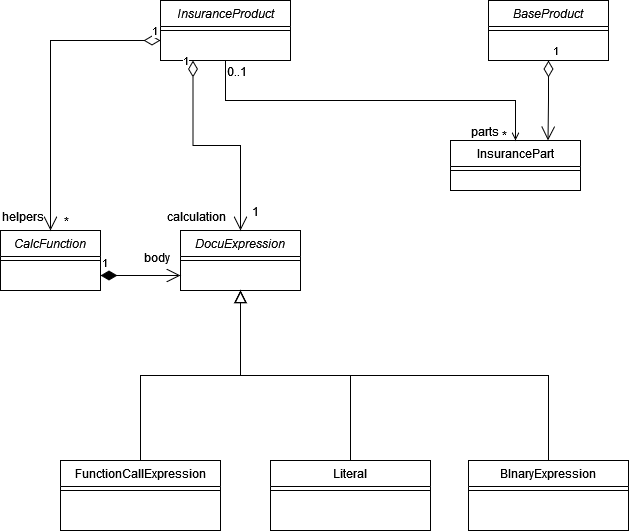

The diagram above was exported from draw.io. Its source (the exported page's mxGraphModel, read from the mxfile embedded in the PNG):
<mxGraphModel dx="1271" dy="824" grid="1" gridSize="10" guides="1" tooltips="1" connect="1" arrows="1" fold="1" page="1" pageScale="1" pageWidth="827" pageHeight="1169" math="0" shadow="0">
  <root>
    <mxCell id="WIyWlLk6GJQsqaUBKTNV-0" />
    <mxCell id="WIyWlLk6GJQsqaUBKTNV-1" parent="WIyWlLk6GJQsqaUBKTNV-0" />
    <mxCell id="zkfFHV4jXpPFQw0GAbJ--0" value="InsuranceProduct" style="swimlane;fontStyle=2;align=center;verticalAlign=top;childLayout=stackLayout;horizontal=1;startSize=26;horizontalStack=0;resizeParent=1;resizeLast=0;collapsible=1;marginBottom=0;rounded=0;shadow=0;strokeWidth=1;" parent="WIyWlLk6GJQsqaUBKTNV-1" vertex="1">
      <mxGeometry x="230" y="150" width="130" height="60" as="geometry">
        <mxRectangle x="230" y="140" width="160" height="26" as="alternateBounds" />
      </mxGeometry>
    </mxCell>
    <mxCell id="zkfFHV4jXpPFQw0GAbJ--4" value="" style="line;html=1;strokeWidth=1;align=left;verticalAlign=middle;spacingTop=-1;spacingLeft=3;spacingRight=3;rotatable=0;labelPosition=right;points=[];portConstraint=eastwest;" parent="zkfFHV4jXpPFQw0GAbJ--0" vertex="1">
      <mxGeometry y="26" width="130" height="8" as="geometry" />
    </mxCell>
    <mxCell id="zkfFHV4jXpPFQw0GAbJ--17" value="InsurancePart" style="swimlane;fontStyle=0;align=center;verticalAlign=top;childLayout=stackLayout;horizontal=1;startSize=26;horizontalStack=0;resizeParent=1;resizeLast=0;collapsible=1;marginBottom=0;rounded=0;shadow=0;strokeWidth=1;" parent="WIyWlLk6GJQsqaUBKTNV-1" vertex="1">
      <mxGeometry x="520" y="290" width="130" height="50" as="geometry">
        <mxRectangle x="550" y="140" width="160" height="26" as="alternateBounds" />
      </mxGeometry>
    </mxCell>
    <mxCell id="zkfFHV4jXpPFQw0GAbJ--23" value="" style="line;html=1;strokeWidth=1;align=left;verticalAlign=middle;spacingTop=-1;spacingLeft=3;spacingRight=3;rotatable=0;labelPosition=right;points=[];portConstraint=eastwest;" parent="zkfFHV4jXpPFQw0GAbJ--17" vertex="1">
      <mxGeometry y="26" width="130" height="8" as="geometry" />
    </mxCell>
    <mxCell id="zkfFHV4jXpPFQw0GAbJ--26" value="" style="endArrow=open;shadow=0;strokeWidth=1;rounded=0;endFill=1;edgeStyle=elbowEdgeStyle;elbow=vertical;" parent="WIyWlLk6GJQsqaUBKTNV-1" source="zkfFHV4jXpPFQw0GAbJ--0" target="zkfFHV4jXpPFQw0GAbJ--17" edge="1">
      <mxGeometry x="0.5" y="41" relative="1" as="geometry">
        <mxPoint x="380" y="192" as="sourcePoint" />
        <mxPoint x="540" y="192" as="targetPoint" />
        <mxPoint x="-40" y="32" as="offset" />
      </mxGeometry>
    </mxCell>
    <mxCell id="zkfFHV4jXpPFQw0GAbJ--27" value="0..1" style="resizable=0;align=left;verticalAlign=bottom;labelBackgroundColor=none;fontSize=12;" parent="zkfFHV4jXpPFQw0GAbJ--26" connectable="0" vertex="1">
      <mxGeometry x="-1" relative="1" as="geometry">
        <mxPoint y="20" as="offset" />
      </mxGeometry>
    </mxCell>
    <mxCell id="zkfFHV4jXpPFQw0GAbJ--28" value="*" style="resizable=0;align=right;verticalAlign=bottom;labelBackgroundColor=none;fontSize=12;" parent="zkfFHV4jXpPFQw0GAbJ--26" connectable="0" vertex="1">
      <mxGeometry x="1" relative="1" as="geometry">
        <mxPoint x="-7" y="4" as="offset" />
      </mxGeometry>
    </mxCell>
    <mxCell id="zkfFHV4jXpPFQw0GAbJ--29" value="parts" style="text;html=1;resizable=0;points=[];;align=center;verticalAlign=middle;labelBackgroundColor=none;rounded=0;shadow=0;strokeWidth=1;fontSize=12;" parent="zkfFHV4jXpPFQw0GAbJ--26" vertex="1" connectable="0">
      <mxGeometry x="0.5" y="49" relative="1" as="geometry">
        <mxPoint x="20" y="79" as="offset" />
      </mxGeometry>
    </mxCell>
    <mxCell id="G4ptdEf05jeWPWYsi8vL-3" value="DocuExpression" style="swimlane;fontStyle=2;align=center;verticalAlign=top;childLayout=stackLayout;horizontal=1;startSize=26;horizontalStack=0;resizeParent=1;resizeLast=0;collapsible=1;marginBottom=0;rounded=0;shadow=0;strokeWidth=1;" vertex="1" parent="WIyWlLk6GJQsqaUBKTNV-1">
      <mxGeometry x="250" y="380" width="120" height="60" as="geometry">
        <mxRectangle x="230" y="140" width="160" height="26" as="alternateBounds" />
      </mxGeometry>
    </mxCell>
    <mxCell id="G4ptdEf05jeWPWYsi8vL-4" value="" style="line;html=1;strokeWidth=1;align=left;verticalAlign=middle;spacingTop=-1;spacingLeft=3;spacingRight=3;rotatable=0;labelPosition=right;points=[];portConstraint=eastwest;" vertex="1" parent="G4ptdEf05jeWPWYsi8vL-3">
      <mxGeometry y="26" width="120" height="8" as="geometry" />
    </mxCell>
    <mxCell id="G4ptdEf05jeWPWYsi8vL-5" value="Literal" style="swimlane;fontStyle=0;align=center;verticalAlign=top;childLayout=stackLayout;horizontal=1;startSize=26;horizontalStack=0;resizeParent=1;resizeLast=0;collapsible=1;marginBottom=0;rounded=0;shadow=0;strokeWidth=1;" vertex="1" parent="WIyWlLk6GJQsqaUBKTNV-1">
      <mxGeometry x="340" y="610" width="160" height="70" as="geometry">
        <mxRectangle x="130" y="380" width="160" height="26" as="alternateBounds" />
      </mxGeometry>
    </mxCell>
    <mxCell id="G4ptdEf05jeWPWYsi8vL-8" value="" style="line;html=1;strokeWidth=1;align=left;verticalAlign=middle;spacingTop=-1;spacingLeft=3;spacingRight=3;rotatable=0;labelPosition=right;points=[];portConstraint=eastwest;" vertex="1" parent="G4ptdEf05jeWPWYsi8vL-5">
      <mxGeometry y="26" width="160" height="8" as="geometry" />
    </mxCell>
    <mxCell id="G4ptdEf05jeWPWYsi8vL-11" value="" style="endArrow=block;endSize=10;endFill=0;shadow=0;strokeWidth=1;rounded=0;edgeStyle=elbowEdgeStyle;elbow=vertical;" edge="1" parent="WIyWlLk6GJQsqaUBKTNV-1" source="G4ptdEf05jeWPWYsi8vL-5" target="G4ptdEf05jeWPWYsi8vL-3">
      <mxGeometry width="160" relative="1" as="geometry">
        <mxPoint x="420" y="573" as="sourcePoint" />
        <mxPoint x="420" y="573" as="targetPoint" />
      </mxGeometry>
    </mxCell>
    <mxCell id="G4ptdEf05jeWPWYsi8vL-12" value="BInaryExpression" style="swimlane;fontStyle=0;align=center;verticalAlign=top;childLayout=stackLayout;horizontal=1;startSize=26;horizontalStack=0;resizeParent=1;resizeLast=0;collapsible=1;marginBottom=0;rounded=0;shadow=0;strokeWidth=1;" vertex="1" parent="WIyWlLk6GJQsqaUBKTNV-1">
      <mxGeometry x="538" y="610" width="160" height="70" as="geometry">
        <mxRectangle x="340" y="380" width="170" height="26" as="alternateBounds" />
      </mxGeometry>
    </mxCell>
    <mxCell id="G4ptdEf05jeWPWYsi8vL-14" value="" style="line;html=1;strokeWidth=1;align=left;verticalAlign=middle;spacingTop=-1;spacingLeft=3;spacingRight=3;rotatable=0;labelPosition=right;points=[];portConstraint=eastwest;" vertex="1" parent="G4ptdEf05jeWPWYsi8vL-12">
      <mxGeometry y="26" width="160" height="8" as="geometry" />
    </mxCell>
    <mxCell id="G4ptdEf05jeWPWYsi8vL-15" value="" style="endArrow=block;endSize=10;endFill=0;shadow=0;strokeWidth=1;rounded=0;edgeStyle=elbowEdgeStyle;elbow=vertical;" edge="1" parent="WIyWlLk6GJQsqaUBKTNV-1" source="G4ptdEf05jeWPWYsi8vL-12" target="G4ptdEf05jeWPWYsi8vL-3">
      <mxGeometry width="160" relative="1" as="geometry">
        <mxPoint x="430" y="743" as="sourcePoint" />
        <mxPoint x="530" y="641" as="targetPoint" />
      </mxGeometry>
    </mxCell>
    <mxCell id="G4ptdEf05jeWPWYsi8vL-16" value="BaseProduct" style="swimlane;fontStyle=2;align=center;verticalAlign=top;childLayout=stackLayout;horizontal=1;startSize=26;horizontalStack=0;resizeParent=1;resizeLast=0;collapsible=1;marginBottom=0;rounded=0;shadow=0;strokeWidth=1;" vertex="1" parent="WIyWlLk6GJQsqaUBKTNV-1">
      <mxGeometry x="558" y="150" width="120" height="60" as="geometry">
        <mxRectangle x="230" y="140" width="160" height="26" as="alternateBounds" />
      </mxGeometry>
    </mxCell>
    <mxCell id="G4ptdEf05jeWPWYsi8vL-17" value="" style="line;html=1;strokeWidth=1;align=left;verticalAlign=middle;spacingTop=-1;spacingLeft=3;spacingRight=3;rotatable=0;labelPosition=right;points=[];portConstraint=eastwest;" vertex="1" parent="G4ptdEf05jeWPWYsi8vL-16">
      <mxGeometry y="26" width="120" height="8" as="geometry" />
    </mxCell>
    <mxCell id="G4ptdEf05jeWPWYsi8vL-23" value="1" style="endArrow=open;html=1;endSize=12;startArrow=diamondThin;startSize=14;startFill=0;edgeStyle=orthogonalEdgeStyle;align=left;verticalAlign=bottom;rounded=0;exitX=0.25;exitY=1;exitDx=0;exitDy=0;entryX=0.5;entryY=0;entryDx=0;entryDy=0;" edge="1" parent="WIyWlLk6GJQsqaUBKTNV-1" source="zkfFHV4jXpPFQw0GAbJ--0" target="G4ptdEf05jeWPWYsi8vL-3">
      <mxGeometry x="-0.908" y="-12" relative="1" as="geometry">
        <mxPoint x="200" y="380" as="sourcePoint" />
        <mxPoint x="360" y="380" as="targetPoint" />
        <mxPoint as="offset" />
      </mxGeometry>
    </mxCell>
    <mxCell id="G4ptdEf05jeWPWYsi8vL-25" value="1" style="endArrow=open;html=1;endSize=12;startArrow=diamondThin;startSize=14;startFill=0;align=left;verticalAlign=bottom;rounded=0;exitX=0.5;exitY=1;exitDx=0;exitDy=0;entryX=0.75;entryY=0;entryDx=0;entryDy=0;edgeStyle=orthogonalEdgeStyle;" edge="1" parent="WIyWlLk6GJQsqaUBKTNV-1" source="G4ptdEf05jeWPWYsi8vL-16" target="zkfFHV4jXpPFQw0GAbJ--17">
      <mxGeometry x="-1" y="3" relative="1" as="geometry">
        <mxPoint x="600" y="230" as="sourcePoint" />
        <mxPoint x="760" y="230" as="targetPoint" />
      </mxGeometry>
    </mxCell>
    <mxCell id="G4ptdEf05jeWPWYsi8vL-27" value="1" style="resizable=0;align=left;verticalAlign=bottom;labelBackgroundColor=none;fontSize=12;" connectable="0" vertex="1" parent="WIyWlLk6GJQsqaUBKTNV-1">
      <mxGeometry x="320" y="370" as="geometry" />
    </mxCell>
    <mxCell id="G4ptdEf05jeWPWYsi8vL-28" value="calculation" style="text;html=1;resizable=0;points=[];;align=center;verticalAlign=middle;labelBackgroundColor=none;rounded=0;shadow=0;strokeWidth=1;fontSize=12;" vertex="1" connectable="0" parent="WIyWlLk6GJQsqaUBKTNV-1">
      <mxGeometry x="450" y="300" as="geometry">
        <mxPoint x="-185" y="65" as="offset" />
      </mxGeometry>
    </mxCell>
    <mxCell id="G4ptdEf05jeWPWYsi8vL-29" value="CalcFunction" style="swimlane;fontStyle=2;align=center;verticalAlign=top;childLayout=stackLayout;horizontal=1;startSize=26;horizontalStack=0;resizeParent=1;resizeLast=0;collapsible=1;marginBottom=0;rounded=0;shadow=0;strokeWidth=1;" vertex="1" parent="WIyWlLk6GJQsqaUBKTNV-1">
      <mxGeometry x="70" y="380" width="100" height="60" as="geometry">
        <mxRectangle x="230" y="140" width="160" height="26" as="alternateBounds" />
      </mxGeometry>
    </mxCell>
    <mxCell id="G4ptdEf05jeWPWYsi8vL-30" value="" style="line;html=1;strokeWidth=1;align=left;verticalAlign=middle;spacingTop=-1;spacingLeft=3;spacingRight=3;rotatable=0;labelPosition=right;points=[];portConstraint=eastwest;" vertex="1" parent="G4ptdEf05jeWPWYsi8vL-29">
      <mxGeometry y="26" width="100" height="8" as="geometry" />
    </mxCell>
    <mxCell id="G4ptdEf05jeWPWYsi8vL-31" value="1" style="endArrow=open;html=1;endSize=12;startArrow=diamondThin;startSize=14;startFill=0;edgeStyle=orthogonalEdgeStyle;align=left;verticalAlign=bottom;rounded=0;entryX=0.5;entryY=0;entryDx=0;entryDy=0;" edge="1" parent="WIyWlLk6GJQsqaUBKTNV-1" target="G4ptdEf05jeWPWYsi8vL-29">
      <mxGeometry x="-0.9333" relative="1" as="geometry">
        <mxPoint x="230" y="190" as="sourcePoint" />
        <mxPoint x="320" y="390" as="targetPoint" />
        <mxPoint as="offset" />
      </mxGeometry>
    </mxCell>
    <mxCell id="G4ptdEf05jeWPWYsi8vL-32" value="helpers" style="text;html=1;resizable=0;points=[];;align=center;verticalAlign=middle;labelBackgroundColor=none;rounded=0;shadow=0;strokeWidth=1;fontSize=12;" vertex="1" connectable="0" parent="WIyWlLk6GJQsqaUBKTNV-1">
      <mxGeometry x="558" y="290" as="geometry">
        <mxPoint x="-467" y="75" as="offset" />
      </mxGeometry>
    </mxCell>
    <mxCell id="G4ptdEf05jeWPWYsi8vL-33" value="*" style="resizable=0;align=right;verticalAlign=bottom;labelBackgroundColor=none;fontSize=12;" connectable="0" vertex="1" parent="WIyWlLk6GJQsqaUBKTNV-1">
      <mxGeometry x="140" y="380" as="geometry" />
    </mxCell>
    <mxCell id="G4ptdEf05jeWPWYsi8vL-34" value="1" style="endArrow=open;html=1;endSize=12;startArrow=diamondThin;startSize=14;startFill=1;edgeStyle=orthogonalEdgeStyle;align=left;verticalAlign=bottom;rounded=0;exitX=1;exitY=0.75;exitDx=0;exitDy=0;entryX=0;entryY=0.75;entryDx=0;entryDy=0;" edge="1" parent="WIyWlLk6GJQsqaUBKTNV-1" source="G4ptdEf05jeWPWYsi8vL-29" target="G4ptdEf05jeWPWYsi8vL-3">
      <mxGeometry x="-1" y="3" relative="1" as="geometry">
        <mxPoint x="130" y="490" as="sourcePoint" />
        <mxPoint x="290" y="490" as="targetPoint" />
      </mxGeometry>
    </mxCell>
    <mxCell id="G4ptdEf05jeWPWYsi8vL-36" value="body" style="text;html=1;resizable=0;points=[];;align=center;verticalAlign=middle;labelBackgroundColor=none;rounded=0;shadow=0;strokeWidth=1;fontSize=12;" vertex="1" connectable="0" parent="WIyWlLk6GJQsqaUBKTNV-1">
      <mxGeometry x="563" y="290" as="geometry">
        <mxPoint x="-338" y="116" as="offset" />
      </mxGeometry>
    </mxCell>
    <mxCell id="G4ptdEf05jeWPWYsi8vL-37" value="FunctionCallExpression" style="swimlane;fontStyle=0;align=center;verticalAlign=top;childLayout=stackLayout;horizontal=1;startSize=26;horizontalStack=0;resizeParent=1;resizeLast=0;collapsible=1;marginBottom=0;rounded=0;shadow=0;strokeWidth=1;" vertex="1" parent="WIyWlLk6GJQsqaUBKTNV-1">
      <mxGeometry x="130" y="610" width="160" height="70" as="geometry">
        <mxRectangle x="130" y="380" width="160" height="26" as="alternateBounds" />
      </mxGeometry>
    </mxCell>
    <mxCell id="G4ptdEf05jeWPWYsi8vL-38" value="" style="line;html=1;strokeWidth=1;align=left;verticalAlign=middle;spacingTop=-1;spacingLeft=3;spacingRight=3;rotatable=0;labelPosition=right;points=[];portConstraint=eastwest;" vertex="1" parent="G4ptdEf05jeWPWYsi8vL-37">
      <mxGeometry y="26" width="160" height="8" as="geometry" />
    </mxCell>
    <mxCell id="G4ptdEf05jeWPWYsi8vL-39" value="" style="endArrow=block;endSize=10;endFill=0;shadow=0;strokeWidth=1;rounded=0;edgeStyle=elbowEdgeStyle;elbow=vertical;exitX=0.5;exitY=0;exitDx=0;exitDy=0;" edge="1" parent="WIyWlLk6GJQsqaUBKTNV-1" source="G4ptdEf05jeWPWYsi8vL-37">
      <mxGeometry width="160" relative="1" as="geometry">
        <mxPoint x="430" y="740" as="sourcePoint" />
        <mxPoint x="310" y="440" as="targetPoint" />
      </mxGeometry>
    </mxCell>
  </root>
</mxGraphModel>